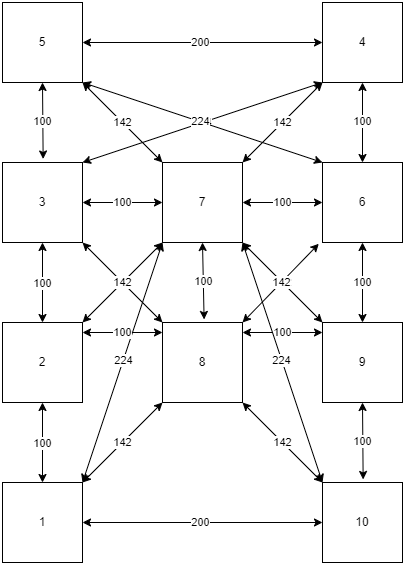

The diagram above was exported from draw.io. Its source (the exported page's mxGraphModel, read from the mxfile embedded in the PNG):
<mxGraphModel dx="1491" dy="777" grid="1" gridSize="10" guides="1" tooltips="1" connect="1" arrows="1" fold="1" page="1" pageScale="1" pageWidth="827" pageHeight="1169" math="0" shadow="0">
  <root>
    <mxCell id="0" />
    <mxCell id="1" parent="0" />
    <mxCell id="M3KhHOgO-HuE98DU4ReT-1" value="3" style="whiteSpace=wrap;html=1;aspect=fixed;" parent="1" vertex="1">
      <mxGeometry x="-680" y="200" width="80" height="80" as="geometry" />
    </mxCell>
    <mxCell id="M3KhHOgO-HuE98DU4ReT-2" value="5" style="whiteSpace=wrap;html=1;aspect=fixed;" parent="1" vertex="1">
      <mxGeometry x="-680" y="40" width="80" height="80" as="geometry" />
    </mxCell>
    <mxCell id="M3KhHOgO-HuE98DU4ReT-3" value="6" style="whiteSpace=wrap;html=1;aspect=fixed;" parent="1" vertex="1">
      <mxGeometry x="-360" y="200" width="80" height="80" as="geometry" />
    </mxCell>
    <mxCell id="M3KhHOgO-HuE98DU4ReT-4" value="1" style="whiteSpace=wrap;html=1;aspect=fixed;" parent="1" vertex="1">
      <mxGeometry x="-680" y="520" width="80" height="80" as="geometry" />
    </mxCell>
    <mxCell id="M3KhHOgO-HuE98DU4ReT-5" value="7" style="whiteSpace=wrap;html=1;aspect=fixed;" parent="1" vertex="1">
      <mxGeometry x="-520" y="200" width="80" height="80" as="geometry" />
    </mxCell>
    <mxCell id="M3KhHOgO-HuE98DU4ReT-6" value="10" style="whiteSpace=wrap;html=1;aspect=fixed;" parent="1" vertex="1">
      <mxGeometry x="-360" y="520" width="80" height="80" as="geometry" />
    </mxCell>
    <mxCell id="M3KhHOgO-HuE98DU4ReT-7" value="4" style="whiteSpace=wrap;html=1;aspect=fixed;" parent="1" vertex="1">
      <mxGeometry x="-360" y="40" width="80" height="80" as="geometry" />
    </mxCell>
    <mxCell id="1uYi_ieeCgbg2i5ZVmK_-13" value="100" style="endArrow=classic;startArrow=classic;html=1;rounded=0;exitX=0.5;exitY=0;exitDx=0;exitDy=0;entryX=0.5;entryY=1;entryDx=0;entryDy=0;" parent="1" source="M3KhHOgO-HuE98DU4ReT-3" target="M3KhHOgO-HuE98DU4ReT-7" edge="1">
      <mxGeometry x="0.0159" width="50" height="50" relative="1" as="geometry">
        <mxPoint x="-630" y="290" as="sourcePoint" />
        <mxPoint x="-630" y="210" as="targetPoint" />
        <mxPoint as="offset" />
      </mxGeometry>
    </mxCell>
    <mxCell id="1uYi_ieeCgbg2i5ZVmK_-14" value="100" style="endArrow=classic;startArrow=classic;html=1;rounded=0;exitX=0.5;exitY=0;exitDx=0;exitDy=0;entryX=0.5;entryY=1;entryDx=0;entryDy=0;" parent="1" source="MsNE0pX02MUaJKzahq33-3" target="M3KhHOgO-HuE98DU4ReT-3" edge="1">
      <mxGeometry width="50" height="50" relative="1" as="geometry">
        <mxPoint x="-620" y="300" as="sourcePoint" />
        <mxPoint x="-620" y="220" as="targetPoint" />
      </mxGeometry>
    </mxCell>
    <mxCell id="MsNE0pX02MUaJKzahq33-1" value="8" style="whiteSpace=wrap;html=1;aspect=fixed;" parent="1" vertex="1">
      <mxGeometry x="-520" y="360" width="80" height="80" as="geometry" />
    </mxCell>
    <mxCell id="MsNE0pX02MUaJKzahq33-2" value="2" style="whiteSpace=wrap;html=1;aspect=fixed;" parent="1" vertex="1">
      <mxGeometry x="-680" y="360" width="80" height="80" as="geometry" />
    </mxCell>
    <mxCell id="MsNE0pX02MUaJKzahq33-3" value="9" style="whiteSpace=wrap;html=1;aspect=fixed;" parent="1" vertex="1">
      <mxGeometry x="-360" y="360" width="80" height="80" as="geometry" />
    </mxCell>
    <mxCell id="MsNE0pX02MUaJKzahq33-7" value="100" style="endArrow=classic;startArrow=classic;html=1;rounded=0;exitX=0.5;exitY=1;exitDx=0;exitDy=0;entryX=0.508;entryY=-0.044;entryDx=0;entryDy=0;entryPerimeter=0;" parent="1" source="M3KhHOgO-HuE98DU4ReT-2" target="M3KhHOgO-HuE98DU4ReT-1" edge="1">
      <mxGeometry x="0.0159" width="50" height="50" relative="1" as="geometry">
        <mxPoint x="-514" y="169" as="sourcePoint" />
        <mxPoint x="-590" y="170" as="targetPoint" />
        <mxPoint as="offset" />
      </mxGeometry>
    </mxCell>
    <mxCell id="MsNE0pX02MUaJKzahq33-9" value="100" style="endArrow=classic;startArrow=classic;html=1;rounded=0;exitX=0.5;exitY=1;exitDx=0;exitDy=0;entryX=0.5;entryY=0;entryDx=0;entryDy=0;" parent="1" source="MsNE0pX02MUaJKzahq33-2" target="M3KhHOgO-HuE98DU4ReT-4" edge="1">
      <mxGeometry x="0.0159" width="50" height="50" relative="1" as="geometry">
        <mxPoint x="-620" y="220" as="sourcePoint" />
        <mxPoint x="-619" y="246" as="targetPoint" />
        <mxPoint as="offset" />
      </mxGeometry>
    </mxCell>
    <mxCell id="MsNE0pX02MUaJKzahq33-10" value="142" style="endArrow=classic;startArrow=classic;html=1;rounded=0;exitX=1;exitY=0;exitDx=0;exitDy=0;entryX=0;entryY=1;entryDx=0;entryDy=0;" parent="1" source="M3KhHOgO-HuE98DU4ReT-4" target="MsNE0pX02MUaJKzahq33-1" edge="1">
      <mxGeometry x="0.0159" width="50" height="50" relative="1" as="geometry">
        <mxPoint x="-610" y="230" as="sourcePoint" />
        <mxPoint x="-609" y="256" as="targetPoint" />
        <mxPoint as="offset" />
      </mxGeometry>
    </mxCell>
    <mxCell id="MsNE0pX02MUaJKzahq33-11" value="142" style="endArrow=classic;startArrow=classic;html=1;rounded=0;exitX=1;exitY=1;exitDx=0;exitDy=0;entryX=0;entryY=0;entryDx=0;entryDy=0;" parent="1" source="MsNE0pX02MUaJKzahq33-1" target="M3KhHOgO-HuE98DU4ReT-6" edge="1">
      <mxGeometry x="0.0159" width="50" height="50" relative="1" as="geometry">
        <mxPoint x="-590" y="490" as="sourcePoint" />
        <mxPoint x="-512" y="486" as="targetPoint" />
        <mxPoint as="offset" />
      </mxGeometry>
    </mxCell>
    <mxCell id="MsNE0pX02MUaJKzahq33-15" value="100" style="endArrow=classic;startArrow=classic;html=1;rounded=0;exitX=0.5;exitY=1;exitDx=0;exitDy=0;entryX=0.5;entryY=0;entryDx=0;entryDy=0;" parent="1" source="M3KhHOgO-HuE98DU4ReT-1" target="MsNE0pX02MUaJKzahq33-2" edge="1">
      <mxGeometry x="0.0159" width="50" height="50" relative="1" as="geometry">
        <mxPoint x="-630" y="170" as="sourcePoint" />
        <mxPoint x="-629" y="206" as="targetPoint" />
        <mxPoint as="offset" />
      </mxGeometry>
    </mxCell>
    <mxCell id="MsNE0pX02MUaJKzahq33-17" value="100" style="endArrow=classic;startArrow=classic;html=1;rounded=0;exitX=0.508;exitY=-0.038;exitDx=0;exitDy=0;entryX=0.5;entryY=1;entryDx=0;entryDy=0;exitPerimeter=0;" parent="1" source="M3KhHOgO-HuE98DU4ReT-6" target="MsNE0pX02MUaJKzahq33-3" edge="1">
      <mxGeometry width="50" height="50" relative="1" as="geometry">
        <mxPoint x="-310" y="370" as="sourcePoint" />
        <mxPoint x="-310" y="290" as="targetPoint" />
      </mxGeometry>
    </mxCell>
    <mxCell id="MsNE0pX02MUaJKzahq33-18" value="142" style="endArrow=classic;startArrow=classic;html=1;rounded=0;exitX=1;exitY=1;exitDx=0;exitDy=0;entryX=0;entryY=0;entryDx=0;entryDy=0;" parent="1" source="M3KhHOgO-HuE98DU4ReT-2" target="M3KhHOgO-HuE98DU4ReT-5" edge="1">
      <mxGeometry x="0.0159" width="50" height="50" relative="1" as="geometry">
        <mxPoint x="-630" y="130" as="sourcePoint" />
        <mxPoint x="-629" y="206" as="targetPoint" />
        <mxPoint as="offset" />
      </mxGeometry>
    </mxCell>
    <mxCell id="MsNE0pX02MUaJKzahq33-19" value="142" style="endArrow=classic;startArrow=classic;html=1;rounded=0;exitX=0;exitY=1;exitDx=0;exitDy=0;entryX=1;entryY=0;entryDx=0;entryDy=0;" parent="1" source="M3KhHOgO-HuE98DU4ReT-7" target="M3KhHOgO-HuE98DU4ReT-5" edge="1">
      <mxGeometry x="0.0159" width="50" height="50" relative="1" as="geometry">
        <mxPoint x="-590" y="90" as="sourcePoint" />
        <mxPoint x="-513" y="248" as="targetPoint" />
        <mxPoint as="offset" />
      </mxGeometry>
    </mxCell>
    <mxCell id="MsNE0pX02MUaJKzahq33-20" value="100" style="endArrow=classic;startArrow=classic;html=1;rounded=0;exitX=0.5;exitY=1;exitDx=0;exitDy=0;entryX=0.52;entryY=-0.038;entryDx=0;entryDy=0;entryPerimeter=0;" parent="1" source="M3KhHOgO-HuE98DU4ReT-5" target="MsNE0pX02MUaJKzahq33-1" edge="1">
      <mxGeometry x="0.0159" width="50" height="50" relative="1" as="geometry">
        <mxPoint x="-350" y="90" as="sourcePoint" />
        <mxPoint x="-430" y="250" as="targetPoint" />
        <mxPoint as="offset" />
      </mxGeometry>
    </mxCell>
    <mxCell id="MsNE0pX02MUaJKzahq33-21" value="100" style="endArrow=classic;startArrow=classic;html=1;rounded=0;exitX=0;exitY=0.5;exitDx=0;exitDy=0;entryX=1;entryY=0.5;entryDx=0;entryDy=0;" parent="1" source="M3KhHOgO-HuE98DU4ReT-5" target="M3KhHOgO-HuE98DU4ReT-1" edge="1">
      <mxGeometry x="0.0119" width="50" height="50" relative="1" as="geometry">
        <mxPoint x="-630" y="130" as="sourcePoint" />
        <mxPoint x="-629" y="206" as="targetPoint" />
        <mxPoint as="offset" />
      </mxGeometry>
    </mxCell>
    <mxCell id="MsNE0pX02MUaJKzahq33-22" value="200" style="endArrow=classic;startArrow=classic;html=1;rounded=0;exitX=0;exitY=0.5;exitDx=0;exitDy=0;entryX=1;entryY=0.5;entryDx=0;entryDy=0;" parent="1" source="M3KhHOgO-HuE98DU4ReT-7" target="M3KhHOgO-HuE98DU4ReT-2" edge="1">
      <mxGeometry x="0.0159" width="50" height="50" relative="1" as="geometry">
        <mxPoint x="-510" y="250" as="sourcePoint" />
        <mxPoint x="-590" y="250" as="targetPoint" />
        <mxPoint as="offset" />
      </mxGeometry>
    </mxCell>
    <mxCell id="MsNE0pX02MUaJKzahq33-23" value="200" style="endArrow=classic;startArrow=classic;html=1;rounded=0;entryX=1;entryY=0.5;entryDx=0;entryDy=0;exitX=0;exitY=0.5;exitDx=0;exitDy=0;" parent="1" source="M3KhHOgO-HuE98DU4ReT-6" target="M3KhHOgO-HuE98DU4ReT-4" edge="1">
      <mxGeometry x="0.0159" width="50" height="50" relative="1" as="geometry">
        <mxPoint x="-400" y="560" as="sourcePoint" />
        <mxPoint x="-570" y="560" as="targetPoint" />
        <mxPoint as="offset" />
      </mxGeometry>
    </mxCell>
    <mxCell id="MsNE0pX02MUaJKzahq33-25" value="100" style="endArrow=classic;startArrow=classic;html=1;rounded=0;exitX=0;exitY=0.5;exitDx=0;exitDy=0;entryX=1;entryY=0.5;entryDx=0;entryDy=0;" parent="1" source="M3KhHOgO-HuE98DU4ReT-3" target="M3KhHOgO-HuE98DU4ReT-5" edge="1">
      <mxGeometry x="0.0119" width="50" height="50" relative="1" as="geometry">
        <mxPoint x="-513" y="411" as="sourcePoint" />
        <mxPoint x="-590" y="410" as="targetPoint" />
        <mxPoint as="offset" />
      </mxGeometry>
    </mxCell>
    <mxCell id="MsNE0pX02MUaJKzahq33-27" value="142" style="endArrow=classic;startArrow=classic;html=1;rounded=0;exitX=1;exitY=0;exitDx=0;exitDy=0;entryX=0;entryY=1;entryDx=0;entryDy=0;" parent="1" source="MsNE0pX02MUaJKzahq33-2" target="M3KhHOgO-HuE98DU4ReT-5" edge="1">
      <mxGeometry x="0.0159" width="50" height="50" relative="1" as="geometry">
        <mxPoint x="-590" y="530" as="sourcePoint" />
        <mxPoint x="-510" y="450" as="targetPoint" />
        <mxPoint as="offset" />
      </mxGeometry>
    </mxCell>
    <mxCell id="MsNE0pX02MUaJKzahq33-28" value="142" style="endArrow=classic;startArrow=classic;html=1;rounded=0;exitX=0;exitY=0;exitDx=0;exitDy=0;entryX=1;entryY=1;entryDx=0;entryDy=0;" parent="1" source="MsNE0pX02MUaJKzahq33-1" target="M3KhHOgO-HuE98DU4ReT-1" edge="1">
      <mxGeometry width="50" height="50" relative="1" as="geometry">
        <mxPoint x="-590" y="370" as="sourcePoint" />
        <mxPoint x="-510" y="290" as="targetPoint" />
        <mxPoint as="offset" />
      </mxGeometry>
    </mxCell>
    <mxCell id="MsNE0pX02MUaJKzahq33-29" value="142" style="endArrow=classic;startArrow=classic;html=1;rounded=0;exitX=0;exitY=0;exitDx=0;exitDy=0;entryX=1;entryY=1;entryDx=0;entryDy=0;" parent="1" source="MsNE0pX02MUaJKzahq33-3" target="M3KhHOgO-HuE98DU4ReT-5" edge="1">
      <mxGeometry x="0.0159" width="50" height="50" relative="1" as="geometry">
        <mxPoint x="-360" y="370" as="sourcePoint" />
        <mxPoint x="-440" y="290" as="targetPoint" />
        <mxPoint as="offset" />
      </mxGeometry>
    </mxCell>
    <mxCell id="MsNE0pX02MUaJKzahq33-31" value="142" style="endArrow=classic;startArrow=classic;html=1;rounded=0;exitX=1;exitY=0;exitDx=0;exitDy=0;entryX=-0.046;entryY=1.016;entryDx=0;entryDy=0;entryPerimeter=0;" parent="1" source="MsNE0pX02MUaJKzahq33-1" target="M3KhHOgO-HuE98DU4ReT-3" edge="1">
      <mxGeometry x="0.0159" width="50" height="50" relative="1" as="geometry">
        <mxPoint x="-350" y="370" as="sourcePoint" />
        <mxPoint x="-430" y="290" as="targetPoint" />
        <mxPoint as="offset" />
      </mxGeometry>
    </mxCell>
    <mxCell id="MsNE0pX02MUaJKzahq33-32" value="224" style="endArrow=classic;startArrow=classic;html=1;rounded=0;exitX=1;exitY=0;exitDx=0;exitDy=0;entryX=0;entryY=1;entryDx=0;entryDy=0;" parent="1" source="M3KhHOgO-HuE98DU4ReT-4" target="M3KhHOgO-HuE98DU4ReT-5" edge="1">
      <mxGeometry x="0.0159" width="50" height="50" relative="1" as="geometry">
        <mxPoint x="-590" y="530" as="sourcePoint" />
        <mxPoint x="-510" y="450" as="targetPoint" />
        <mxPoint as="offset" />
      </mxGeometry>
    </mxCell>
    <mxCell id="MsNE0pX02MUaJKzahq33-33" value="100" style="endArrow=classic;startArrow=classic;html=1;rounded=0;exitX=0;exitY=0.5;exitDx=0;exitDy=0;entryX=1;entryY=0.5;entryDx=0;entryDy=0;" parent="1" edge="1">
      <mxGeometry x="0.0119" width="50" height="50" relative="1" as="geometry">
        <mxPoint x="-520" y="370" as="sourcePoint" />
        <mxPoint x="-600" y="370" as="targetPoint" />
        <mxPoint as="offset" />
      </mxGeometry>
    </mxCell>
    <mxCell id="MsNE0pX02MUaJKzahq33-34" value="100" style="endArrow=classic;startArrow=classic;html=1;rounded=0;exitX=0;exitY=0.5;exitDx=0;exitDy=0;entryX=1;entryY=0.5;entryDx=0;entryDy=0;" parent="1" edge="1">
      <mxGeometry x="0.0119" width="50" height="50" relative="1" as="geometry">
        <mxPoint x="-360" y="370" as="sourcePoint" />
        <mxPoint x="-440" y="370" as="targetPoint" />
        <mxPoint as="offset" />
      </mxGeometry>
    </mxCell>
    <mxCell id="MsNE0pX02MUaJKzahq33-35" value="224" style="endArrow=classic;startArrow=classic;html=1;rounded=0;exitX=0;exitY=0;exitDx=0;exitDy=0;entryX=1;entryY=1;entryDx=0;entryDy=0;" parent="1" source="M3KhHOgO-HuE98DU4ReT-6" target="M3KhHOgO-HuE98DU4ReT-5" edge="1">
      <mxGeometry x="0.0159" width="50" height="50" relative="1" as="geometry">
        <mxPoint x="-590" y="530" as="sourcePoint" />
        <mxPoint x="-510" y="290" as="targetPoint" />
        <mxPoint as="offset" />
      </mxGeometry>
    </mxCell>
    <mxCell id="MUWC88UxKjHGGo7M32oK-1" value="224" style="endArrow=classic;startArrow=classic;html=1;rounded=0;exitX=1;exitY=0;exitDx=0;exitDy=0;entryX=0;entryY=1;entryDx=0;entryDy=0;" parent="1" source="M3KhHOgO-HuE98DU4ReT-1" target="M3KhHOgO-HuE98DU4ReT-7" edge="1">
      <mxGeometry width="50" height="50" relative="1" as="geometry">
        <mxPoint x="-590" y="530" as="sourcePoint" />
        <mxPoint x="-510" y="290" as="targetPoint" />
        <mxPoint as="offset" />
      </mxGeometry>
    </mxCell>
    <mxCell id="MUWC88UxKjHGGo7M32oK-2" value="224" style="endArrow=classic;startArrow=classic;html=1;rounded=0;exitX=0;exitY=0;exitDx=0;exitDy=0;entryX=1;entryY=1;entryDx=0;entryDy=0;" parent="1" source="M3KhHOgO-HuE98DU4ReT-3" target="M3KhHOgO-HuE98DU4ReT-2" edge="1">
      <mxGeometry x="0.0159" width="50" height="50" relative="1" as="geometry">
        <mxPoint x="-590" y="210" as="sourcePoint" />
        <mxPoint x="-350" y="130" as="targetPoint" />
        <mxPoint as="offset" />
      </mxGeometry>
    </mxCell>
  </root>
</mxGraphModel>